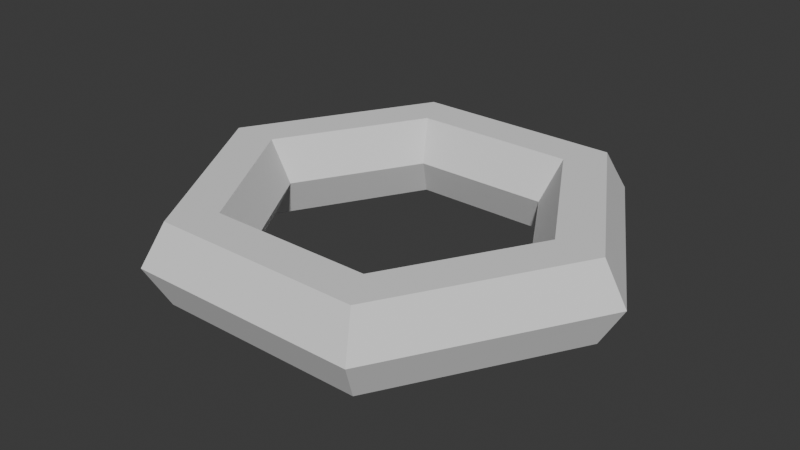 # Source: Tronology_.blend  (saved by Blender 4.5.88; exported with 4.5.12 LTS)
import bpy
from mathutils import Matrix  # noqa: F401  (used for matrix-valued properties, if any)

bpy.ops.wm.read_factory_settings(use_empty=True)
scene = bpy.context.scene
scene.name = 'Scene'

# ---- world
world_world = bpy.data.worlds.new('World'); scene.world = world_world
world_world.use_nodes = True; world_world.node_tree.nodes.clear()
_N = world_world.node_tree.nodes; _L = world_world.node_tree.links
n0 = _N.new('ShaderNodeOutputWorld'); n0.name = 'World Output'; n0.location = (200, 100)
n1 = _N.new('ShaderNodeBackground'); n1.name = 'Background'; n1.location = (-200, 100)
n1.inputs[0].default_value = (0.05088, 0.05088, 0.05088, 1.0)
_L.new(n1.outputs[0], n0.inputs[0])
n0.is_active_output = True
world_world.color = (0.05088, 0.05088, 0.05088)
world_world.sun_shadow_jitter_overblur = 0.0

# ---- meshes
me_torus_001 = bpy.data.meshes.new('Torus.001')
me_torus_001.from_pydata([(1.25, 0.0, 0.0), (1.125, 0.0, 0.2165), (0.875, 0.0, 0.2165), (0.75, 0.0, 3.062e-17), (0.875, 0.0, -0.2165), (1.125, 0.0, -0.2165), (0.625, 1.083, 0.0), (0.5625, 0.9743, 0.2165), (0.4375, 0.7578, 0.2165), (0.375, 0.6495, 3.062e-17), (0.4375, 0.7578, -0.2165), (0.5625, 0.9743, -0.2165), (-0.625, 1.083, 0.0), (-0.5625, 0.9743, 0.2165), (-0.4375, 0.7578, 0.2165), (-0.375, 0.6495, 3.062e-17), (-0.4375, 0.7578, -0.2165), (-0.5625, 0.9743, -0.2165), (-1.25, 1.093e-07, 0.0), (-1.125, 9.835e-08, 0.2165), (-0.875, 7.649e-08, 0.2165), (-0.75, 6.557e-08, 3.062e-17), (-0.875, 7.649e-08, -0.2165), (-1.125, 9.835e-08, -0.2165), (-0.625, -1.083, 0.0), (-0.5625, -0.9743, 0.2165), (-0.4375, -0.7578, 0.2165), (-0.375, -0.6495, 3.062e-17), (-0.4375, -0.7578, -0.2165), (-0.5625, -0.9743, -0.2165), (0.625, -1.083, 0.0), (0.5625, -0.9743, 0.2165), (0.4375, -0.7578, 0.2165), (0.375, -0.6495, 3.062e-17), (0.4375, -0.7578, -0.2165), (0.5625, -0.9743, -0.2165), (-1.042, -0.3608, 0.0), (-0.8333, -0.7217, 0.0), (-0.9375, -0.3248, 0.2165), (-0.75, -0.6495, 0.2165), (-0.7292, -0.2526, 0.2165), (-0.5833, -0.5052, 0.2165), (-0.625, -0.2165, 3.062e-17), (-0.5, -0.433, 3.062e-17), (-0.7292, -0.2526, -0.2165), (-0.5833, -0.5052, -0.2165), (-0.9375, -0.3248, -0.2165), (-0.75, -0.6495, -0.2165), (-0.8333, 0.7217, 0.0), (-1.042, 0.3608, 0.0), (-0.75, 0.6495, 0.2165), (-0.9375, 0.3248, 0.2165), (-0.5833, 0.5052, 0.2165), (-0.7292, 0.2526, 0.2165), (-0.5, 0.433, 3.062e-17), (-0.625, 0.2165, 3.062e-17), (-0.5833, 0.5052, -0.2165), (-0.7292, 0.2526, -0.2165), (-0.75, 0.6495, -0.2165), (-0.9375, 0.3248, -0.2165), (0.2083, 1.083, 0.0), (-0.2083, 1.083, 0.0), (0.1875, 0.9743, 0.2165), (-0.1875, 0.9743, 0.2165), (0.1458, 0.7578, 0.2165), (-0.1458, 0.7578, 0.2165), (0.125, 0.6495, 3.062e-17), (-0.125, 0.6495, 3.062e-17), (0.1458, 0.7578, -0.2165), (-0.1458, 0.7578, -0.2165), (0.1875, 0.9743, -0.2165), (-0.1875, 0.9743, -0.2165), (1.042, 0.3608, 0.0), (0.8333, 0.7217, 0.0), (0.9375, 0.3248, 0.2165), (0.75, 0.6495, 0.2165), (0.7292, 0.2526, 0.2165), (0.5833, 0.5052, 0.2165), (0.625, 0.2165, 3.062e-17), (0.5, 0.433, 3.062e-17), (0.7292, 0.2526, -0.2165), (0.5833, 0.5052, -0.2165), (0.9375, 0.3248, -0.2165), (0.75, 0.6495, -0.2165), (1.042, -0.3608, 0.0), (0.8333, -0.7217, 0.0), (0.9375, -0.3248, 0.2165), (0.75, -0.6495, 0.2165), (0.7292, -0.2526, 0.2165), (0.5833, -0.5052, 0.2165), (0.625, -0.2165, 3.062e-17), (0.5, -0.433, 3.062e-17), (0.7292, -0.2526, -0.2165), (0.5833, -0.5052, -0.2165), (0.9375, -0.3248, -0.2165), (0.75, -0.6495, -0.2165), (-0.2099, -1.083, 0.0), (0.2068, -1.083, 0.0), (-0.1889, -0.9743, 0.2165), (0.1861, -0.9743, 0.2165), (-0.1469, -0.7578, 0.2165), (0.1447, -0.7578, 0.2165), (-0.1259, -0.6495, 3.062e-17), (0.1241, -0.6495, 3.062e-17), (-0.1469, -0.7578, -0.2165), (0.1447, -0.7578, -0.2165), (-0.1889, -0.9743, -0.2165), (0.1861, -0.9743, -0.2165), (1.188, 0.0, -0.1077), (0.5939, 1.029, -0.1077), (-0.5939, 1.029, -0.1077), (-1.188, 1.038e-07, -0.1077), (-0.5939, -1.029, -0.1077), (0.5939, -1.029, -0.1077), (-0.9899, -0.3429, -0.1077), (-0.7919, -0.6858, -0.1077), (-0.7919, 0.6858, -0.1077), (-0.9899, 0.3429, -0.1077), (0.198, 1.029, -0.1077), (-0.198, 1.029, -0.1077), (0.9899, 0.3429, -0.1077), (0.7919, 0.6858, -0.1077), (0.7919, -0.6858, -0.1077), (0.9899, -0.3429, -0.1077), (-0.1995, -1.029, -0.1077), (0.1965, -1.029, -0.1077), (1.188, 0.0, 0.1083), (0.5937, 1.028, 0.1083), (-0.5937, 1.028, 0.1083), (-1.188, 1.038e-07, 0.1083), (-0.5937, -1.028, 0.1083), (0.5937, -1.028, 0.1083), (-0.9896, -0.3428, 0.1083), (-0.7917, -0.6856, 0.1083), (-0.7917, 0.6856, 0.1083), (-0.9896, 0.3428, 0.1083), (0.1979, 1.028, 0.1083), (-0.1979, 1.028, 0.1083), (0.9896, 0.3428, 0.1083), (0.7917, 0.6856, 0.1083), (0.7917, -0.6856, 0.1083), (0.9896, -0.3428, 0.1083), (-0.1994, -1.028, 0.1083), (0.1964, -1.028, 0.1083)], [], [(139, 127, 7, 75), (75, 7, 8, 77), (77, 8, 9, 79), (79, 9, 10, 81), (81, 10, 11, 83), (121, 109, 6, 73), (137, 128, 13, 63), (63, 13, 14, 65), (65, 14, 15, 67), (67, 15, 16, 69), (69, 16, 17, 71), (119, 110, 12, 61), (135, 129, 19, 51), (51, 19, 20, 53), (53, 20, 21, 55), (55, 21, 22, 57), (57, 22, 23, 59), (117, 111, 18, 49), (133, 130, 25, 39), (39, 25, 26, 41), (41, 26, 27, 43), (43, 27, 28, 45), (45, 28, 29, 47), (115, 112, 24, 37), (143, 131, 31, 99), (99, 31, 32, 101), (101, 32, 33, 103), (103, 33, 34, 105), (105, 34, 35, 107), (125, 113, 30, 97), (141, 126, 1, 86), (86, 1, 2, 88), (88, 2, 3, 90), (90, 3, 4, 92), (92, 4, 5, 94), (123, 108, 0, 84), (111, 114, 36, 18), (114, 115, 37, 36), (22, 44, 46, 23), (44, 45, 47, 46), (21, 42, 44, 22), (42, 43, 45, 44), (20, 40, 42, 21), (40, 41, 43, 42), (19, 38, 40, 20), (38, 39, 41, 40), (129, 132, 38, 19), (132, 133, 39, 38), (110, 116, 48, 12), (116, 117, 49, 48), (16, 56, 58, 17), (56, 57, 59, 58), (15, 54, 56, 16), (54, 55, 57, 56), (14, 52, 54, 15), (52, 53, 55, 54), (13, 50, 52, 14), (50, 51, 53, 52), (128, 134, 50, 13), (134, 135, 51, 50), (109, 118, 60, 6), (118, 119, 61, 60), (10, 68, 70, 11), (68, 69, 71, 70), (9, 66, 68, 10), (66, 67, 69, 68), (8, 64, 66, 9), (64, 65, 67, 66), (7, 62, 64, 8), (62, 63, 65, 64), (127, 136, 62, 7), (136, 137, 63, 62), (108, 120, 72, 0), (120, 121, 73, 72), (4, 80, 82, 5), (80, 81, 83, 82), (3, 78, 80, 4), (78, 79, 81, 80), (2, 76, 78, 3), (76, 77, 79, 78), (1, 74, 76, 2), (74, 75, 77, 76), (126, 138, 74, 1), (138, 139, 75, 74), (113, 122, 85, 30), (122, 123, 84, 85), (34, 93, 95, 35), (93, 92, 94, 95), (33, 91, 93, 34), (91, 90, 92, 93), (32, 89, 91, 33), (89, 88, 90, 91), (31, 87, 89, 32), (87, 86, 88, 89), (131, 140, 87, 31), (140, 141, 86, 87), (112, 124, 96, 24), (124, 125, 97, 96), (28, 104, 106, 29), (104, 105, 107, 106), (27, 102, 104, 28), (102, 103, 105, 104), (26, 100, 102, 27), (100, 101, 103, 102), (25, 98, 100, 26), (98, 99, 101, 100), (130, 142, 98, 25), (142, 143, 99, 98), (106, 107, 125, 124), (29, 106, 124, 112), (95, 94, 123, 122), (35, 95, 122, 113), (82, 83, 121, 120), (5, 82, 120, 108), (70, 71, 119, 118), (11, 70, 118, 109), (58, 59, 117, 116), (17, 58, 116, 110), (46, 47, 115, 114), (23, 46, 114, 111), (94, 5, 108, 123), (107, 35, 113, 125), (47, 29, 112, 115), (59, 23, 111, 117), (71, 17, 110, 119), (83, 11, 109, 121), (96, 97, 143, 142), (24, 96, 142, 130), (85, 84, 141, 140), (30, 85, 140, 131), (72, 73, 139, 138), (0, 72, 138, 126), (60, 61, 137, 136), (6, 60, 136, 127), (48, 49, 135, 134), (12, 48, 134, 128), (36, 37, 133, 132), (18, 36, 132, 129), (84, 0, 126, 141), (97, 30, 131, 143), (37, 24, 130, 133), (49, 18, 129, 135), (61, 12, 128, 137), (73, 6, 127, 139)])
_uv = me_torus_001.uv_layers.new(name='UVMap')
_uv.uv.foreach_set('vector', [0.6111, 0.5833, 0.6667, 0.5833, 0.6667, 0.6667, 0.6111, 0.6667, 0.6111, 0.6667, 0.6667, 0.6667, 0.6667, 0.8333, 0.6111, 0.8333, 0.6111, 0.8333, 0.6667, 0.8333, 0.6667, 1.0, 0.6111, 1.0, 0.6111, -1.11e-16, 0.6667, -1.11e-16, 0.6667, 0.1667, 0.6111, 0.1667, 0.6111, 0.1667, 0.6667, 0.1667, 0.6667, 0.3333, 0.6111, 0.3333, 0.6111, 0.4171, 0.6667, 0.4171, 0.6667, 0.5, 0.6111, 0.5, 0.7778, 0.5833, 0.8333, 0.5833, 0.8333, 0.6667, 0.7778, 0.6667, 0.7778, 0.6667, 0.8333, 0.6667, 0.8333, 0.8333, 0.7778, 0.8333, 0.7778, 0.8333, 0.8333, 0.8333, 0.8333, 1.0, 0.7778, 1.0, 0.7778, -1.11e-16, 0.8333, -1.11e-16, 0.8333, 0.1667, 0.7778, 0.1667, 0.7778, 0.1667, 0.8333, 0.1667, 0.8333, 0.3333, 0.7778, 0.3333, 0.7778, 0.4171, 0.8333, 0.4171, 0.8333, 0.5, 0.7778, 0.5, 0.9444, 0.5833, 1.0, 0.5833, 1.0, 0.6667, 0.9444, 0.6667, 0.9444, 0.6667, 1.0, 0.6667, 1.0, 0.8333, 0.9444, 0.8333, 0.9444, 0.8333, 1.0, 0.8333, 1.0, 1.0, 0.9444, 1.0, 0.9444, -1.11e-16, 1.0, -1.11e-16, 1.0, 0.1667, 0.9444, 0.1667, 0.9444, 0.1667, 1.0, 0.1667, 1.0, 0.3333, 0.9444, 0.3333, 0.9444, 0.4171, 1.0, 0.4171, 1.0, 0.5, 0.9444, 0.5, 0.1111, 0.5833, 0.1667, 0.5833, 0.1667, 0.6667, 0.1111, 0.6667, 0.1111, 0.6667, 0.1667, 0.6667, 0.1667, 0.8333, 0.1111, 0.8333, 0.1111, 0.8333, 0.1667, 0.8333, 0.1667, 1.0, 0.1111, 1.0, 0.1111, -1.11e-16, 0.1667, -1.11e-16, 0.1667, 0.1667, 0.1111, 0.1667, 0.1111, 0.1667, 0.1667, 0.1667, 0.1667, 0.3333, 0.1111, 0.3333, 0.1111, 0.4171, 0.1667, 0.4171, 0.1667, 0.5, 0.1111, 0.5, 0.2776, 0.5833, 0.3333, 0.5833, 0.3333, 0.6667, 0.2776, 0.6667, 0.2776, 0.6667, 0.3333, 0.6667, 0.3333, 0.8333, 0.2776, 0.8333, 0.2776, 0.8333, 0.3333, 0.8333, 0.3333, 1.0, 0.2776, 1.0, 0.2776, -1.11e-16, 0.3333, -1.11e-16, 0.3333, 0.1667, 0.2776, 0.1667, 0.2776, 0.1667, 0.3333, 0.1667, 0.3333, 0.3333, 0.2776, 0.3333, 0.2776, 0.4171, 0.3333, 0.4171, 0.3333, 0.5, 0.2776, 0.5, 0.4444, 0.5833, 0.5, 0.5833, 0.5, 0.6667, 0.4444, 0.6667, 0.4444, 0.6667, 0.5, 0.6667, 0.5, 0.8333, 0.4444, 0.8333, 0.4444, 0.8333, 0.5, 0.8333, 0.5, 1.0, 0.4444, 1.0, 0.4444, -1.11e-16, 0.5, -1.11e-16, 0.5, 0.1667, 0.4444, 0.1667, 0.4444, 0.1667, 0.5, 0.1667, 0.5, 0.3333, 0.4444, 0.3333, 0.4444, 0.4171, 0.5, 0.4171, 0.5, 0.5, 0.4444, 0.5, -1.11e-16, 0.4171, 0.05556, 0.4171, 0.05556, 0.5, -1.11e-16, 0.5, 0.05556, 0.4171, 0.1111, 0.4171, 0.1111, 0.5, 0.05556, 0.5, -1.11e-16, 0.1667, 0.05556, 0.1667, 0.05556, 0.3333, -1.11e-16, 0.3333, 0.05556, 0.1667, 0.1111, 0.1667, 0.1111, 0.3333, 0.05556, 0.3333, -1.11e-16, -1.11e-16, 0.05556, -1.11e-16, 0.05556, 0.1667, -1.11e-16, 0.1667, 0.05556, -1.11e-16, 0.1111, -1.11e-16, 0.1111, 0.1667, 0.05556, 0.1667, -1.11e-16, 0.8333, 0.05556, 0.8333, 0.05556, 1.0, -1.11e-16, 1.0, 0.05556, 0.8333, 0.1111, 0.8333, 0.1111, 1.0, 0.05556, 1.0, -1.11e-16, 0.6667, 0.05556, 0.6667, 0.05556, 0.8333, -1.11e-16, 0.8333, 0.05556, 0.6667, 0.1111, 0.6667, 0.1111, 0.8333, 0.05556, 0.8333, -1.11e-16, 0.5833, 0.05556, 0.5833, 0.05556, 0.6667, -1.11e-16, 0.6667, 0.05556, 0.5833, 0.1111, 0.5833, 0.1111, 0.6667, 0.05556, 0.6667, 0.8333, 0.4171, 0.8889, 0.4171, 0.8889, 0.5, 0.8333, 0.5, 0.8889, 0.4171, 0.9444, 0.4171, 0.9444, 0.5, 0.8889, 0.5, 0.8333, 0.1667, 0.8889, 0.1667, 0.8889, 0.3333, 0.8333, 0.3333, 0.8889, 0.1667, 0.9444, 0.1667, 0.9444, 0.3333, 0.8889, 0.3333, 0.8333, -1.11e-16, 0.8889, -1.11e-16, 0.8889, 0.1667, 0.8333, 0.1667, 0.8889, -1.11e-16, 0.9444, -1.11e-16, 0.9444, 0.1667, 0.8889, 0.1667, 0.8333, 0.8333, 0.8889, 0.8333, 0.8889, 1.0, 0.8333, 1.0, 0.8889, 0.8333, 0.9444, 0.8333, 0.9444, 1.0, 0.8889, 1.0, 0.8333, 0.6667, 0.8889, 0.6667, 0.8889, 0.8333, 0.8333, 0.8333, 0.8889, 0.6667, 0.9444, 0.6667, 0.9444, 0.8333, 0.8889, 0.8333, 0.8333, 0.5833, 0.8889, 0.5833, 0.8889, 0.6667, 0.8333, 0.6667, 0.8889, 0.5833, 0.9444, 0.5833, 0.9444, 0.6667, 0.8889, 0.6667, 0.6667, 0.4171, 0.7222, 0.4171, 0.7222, 0.5, 0.6667, 0.5, 0.7222, 0.4171, 0.7778, 0.4171, 0.7778, 0.5, 0.7222, 0.5, 0.6667, 0.1667, 0.7222, 0.1667, 0.7222, 0.3333, 0.6667, 0.3333, 0.7222, 0.1667, 0.7778, 0.1667, 0.7778, 0.3333, 0.7222, 0.3333, 0.6667, -1.11e-16, 0.7222, -1.11e-16, 0.7222, 0.1667, 0.6667, 0.1667, 0.7222, -1.11e-16, 0.7778, -1.11e-16, 0.7778, 0.1667, 0.7222, 0.1667, 0.6667, 0.8333, 0.7222, 0.8333, 0.7222, 1.0, 0.6667, 1.0, 0.7222, 0.8333, 0.7778, 0.8333, 0.7778, 1.0, 0.7222, 1.0, 0.6667, 0.6667, 0.7222, 0.6667, 0.7222, 0.8333, 0.6667, 0.8333, 0.7222, 0.6667, 0.7778, 0.6667, 0.7778, 0.8333, 0.7222, 0.8333, 0.6667, 0.5833, 0.7222, 0.5833, 0.7222, 0.6667, 0.6667, 0.6667, 0.7222, 0.5833, 0.7778, 0.5833, 0.7778, 0.6667, 0.7222, 0.6667, 0.5, 0.4171, 0.5556, 0.4171, 0.5556, 0.5, 0.5, 0.5, 0.5556, 0.4171, 0.6111, 0.4171, 0.6111, 0.5, 0.5556, 0.5, 0.5, 0.1667, 0.5556, 0.1667, 0.5556, 0.3333, 0.5, 0.3333, 0.5556, 0.1667, 0.6111, 0.1667, 0.6111, 0.3333, 0.5556, 0.3333, 0.5, -1.11e-16, 0.5556, -1.11e-16, 0.5556, 0.1667, 0.5, 0.1667, 0.5556, -1.11e-16, 0.6111, -1.11e-16, 0.6111, 0.1667, 0.5556, 0.1667, 0.5, 0.8333, 0.5556, 0.8333, 0.5556, 1.0, 0.5, 1.0, 0.5556, 0.8333, 0.6111, 0.8333, 0.6111, 1.0, 0.5556, 1.0, 0.5, 0.6667, 0.5556, 0.6667, 0.5556, 0.8333, 0.5, 0.8333, 0.5556, 0.6667, 0.6111, 0.6667, 0.6111, 0.8333, 0.5556, 0.8333, 0.5, 0.5833, 0.5556, 0.5833, 0.5556, 0.6667, 0.5, 0.6667, 0.5556, 0.5833, 0.6111, 0.5833, 0.6111, 0.6667, 0.5556, 0.6667, 0.3333, 0.4171, 0.3889, 0.4171, 0.3889, 0.5, 0.3333, 0.5, 0.3889, 0.4171, 0.4444, 0.4171, 0.4444, 0.5, 0.3889, 0.5, 0.3333, 0.1667, 0.3889, 0.1667, 0.3889, 0.3333, 0.3333, 0.3333, 0.3889, 0.1667, 0.4444, 0.1667, 0.4444, 0.3333, 0.3889, 0.3333, 0.3333, -1.11e-16, 0.3889, -1.11e-16, 0.3889, 0.1667, 0.3333, 0.1667, 0.3889, -1.11e-16, 0.4444, -1.11e-16, 0.4444, 0.1667, 0.3889, 0.1667, 0.3333, 0.8333, 0.3889, 0.8333, 0.3889, 1.0, 0.3333, 1.0, 0.3889, 0.8333, 0.4444, 0.8333, 0.4444, 1.0, 0.3889, 1.0, 0.3333, 0.6667, 0.3889, 0.6667, 0.3889, 0.8333, 0.3333, 0.8333, 0.3889, 0.6667, 0.4444, 0.6667, 0.4444, 0.8333, 0.3889, 0.8333, 0.3333, 0.5833, 0.3889, 0.5833, 0.3889, 0.6667, 0.3333, 0.6667, 0.3889, 0.5833, 0.4444, 0.5833, 0.4444, 0.6667, 0.3889, 0.6667, 0.1667, 0.4171, 0.222, 0.4171, 0.222, 0.5, 0.1667, 0.5, 0.222, 0.4171, 0.2776, 0.4171, 0.2776, 0.5, 0.222, 0.5, 0.1667, 0.1667, 0.222, 0.1667, 0.222, 0.3333, 0.1667, 0.3333, 0.222, 0.1667, 0.2776, 0.1667, 0.2776, 0.3333, 0.222, 0.3333, 0.1667, -1.11e-16, 0.222, -1.11e-16, 0.222, 0.1667, 0.1667, 0.1667, 0.222, -1.11e-16, 0.2776, -1.11e-16, 0.2776, 0.1667, 0.222, 0.1667, 0.1667, 0.8333, 0.222, 0.8333, 0.222, 1.0, 0.1667, 1.0, 0.222, 0.8333, 0.2776, 0.8333, 0.2776, 1.0, 0.222, 1.0, 0.1667, 0.6667, 0.222, 0.6667, 0.222, 0.8333, 0.1667, 0.8333, 0.222, 0.6667, 0.2776, 0.6667, 0.2776, 0.8333, 0.222, 0.8333, 0.1667, 0.5833, 0.222, 0.5833, 0.222, 0.6667, 0.1667, 0.6667, 0.222, 0.5833, 0.2776, 0.5833, 0.2776, 0.6667, 0.222, 0.6667, 0.222, 0.3333, 0.2776, 0.3333, 0.2776, 0.4171, 0.222, 0.4171, 0.1667, 0.3333, 0.222, 0.3333, 0.222, 0.4171, 0.1667, 0.4171, 0.3889, 0.3333, 0.4444, 0.3333, 0.4444, 0.4171, 0.3889, 0.4171, 0.3333, 0.3333, 0.3889, 0.3333, 0.3889, 0.4171, 0.3333, 0.4171, 0.5556, 0.3333, 0.6111, 0.3333, 0.6111, 0.4171, 0.5556, 0.4171, 0.5, 0.3333, 0.5556, 0.3333, 0.5556, 0.4171, 0.5, 0.4171, 0.7222, 0.3333, 0.7778, 0.3333, 0.7778, 0.4171, 0.7222, 0.4171, 0.6667, 0.3333, 0.7222, 0.3333, 0.7222, 0.4171, 0.6667, 0.4171, 0.8889, 0.3333, 0.9444, 0.3333, 0.9444, 0.4171, 0.8889, 0.4171, 0.8333, 0.3333, 0.8889, 0.3333, 0.8889, 0.4171, 0.8333, 0.4171, 0.05556, 0.3333, 0.1111, 0.3333, 0.1111, 0.4171, 0.05556, 0.4171, -1.11e-16, 0.3333, 0.05556, 0.3333, 0.05556, 0.4171, -1.11e-16, 0.4171, 0.4444, 0.3333, 0.5, 0.3333, 0.5, 0.4171, 0.4444, 0.4171, 0.2776, 0.3333, 0.3333, 0.3333, 0.3333, 0.4171, 0.2776, 0.4171, 0.1111, 0.3333, 0.1667, 0.3333, 0.1667, 0.4171, 0.1111, 0.4171, 0.9444, 0.3333, 1.0, 0.3333, 1.0, 0.4171, 0.9444, 0.4171, 0.7778, 0.3333, 0.8333, 0.3333, 0.8333, 0.4171, 0.7778, 0.4171, 0.6111, 0.3333, 0.6667, 0.3333, 0.6667, 0.4171, 0.6111, 0.4171, 0.222, 0.5, 0.2776, 0.5, 0.2776, 0.5833, 0.222, 0.5833, 0.1667, 0.5, 0.222, 0.5, 0.222, 0.5833, 0.1667, 0.5833, 0.3889, 0.5, 0.4444, 0.5, 0.4444, 0.5833, 0.3889, 0.5833, 0.3333, 0.5, 0.3889, 0.5, 0.3889, 0.5833, 0.3333, 0.5833, 0.5556, 0.5, 0.6111, 0.5, 0.6111, 0.5833, 0.5556, 0.5833, 0.5, 0.5, 0.5556, 0.5, 0.5556, 0.5833, 0.5, 0.5833, 0.7222, 0.5, 0.7778, 0.5, 0.7778, 0.5833, 0.7222, 0.5833, 0.6667, 0.5, 0.7222, 0.5, 0.7222, 0.5833, 0.6667, 0.5833, 0.8889, 0.5, 0.9444, 0.5, 0.9444, 0.5833, 0.8889, 0.5833, 0.8333, 0.5, 0.8889, 0.5, 0.8889, 0.5833, 0.8333, 0.5833, 0.05556, 0.5, 0.1111, 0.5, 0.1111, 0.5833, 0.05556, 0.5833, -1.11e-16, 0.5, 0.05556, 0.5, 0.05556, 0.5833, -1.11e-16, 0.5833, 0.4444, 0.5, 0.5, 0.5, 0.5, 0.5833, 0.4444, 0.5833, 0.2776, 0.5, 0.3333, 0.5, 0.3333, 0.5833, 0.2776, 0.5833, 0.1111, 0.5, 0.1667, 0.5, 0.1667, 0.5833, 0.1111, 0.5833, 0.9444, 0.5, 1.0, 0.5, 1.0, 0.5833, 0.9444, 0.5833, 0.7778, 0.5, 0.8333, 0.5, 0.8333, 0.5833, 0.7778, 0.5833, 0.6111, 0.5, 0.6667, 0.5, 0.6667, 0.5833, 0.6111, 0.5833])
me_torus_001.update()

# ---- objects
ob_torus = bpy.data.objects.new('Torus', me_torus_001)

# ---- transforms, parenting, visibility, modifiers, constraints
ob_torus.location = (0.0, 0.0, 0.0)

# ---- collection membership
scene.collection.objects.link(ob_torus)

# ---- scene / render settings (as saved in the file)
scene.frame_start = 1; scene.frame_end = 250; scene.frame_set(1)
scene.render.engine = 'BLENDER_EEVEE_NEXT'
bpy.context.view_layer.update()

# ---- added for rendering (the .blend has no active camera and no usable light): camera, sun
cam_auto = bpy.data.cameras.new('AutoCamera')
cam_auto.lens = 50.0
cam_auto.sensor_width = 36.0
cam_auto.clip_end = 1000.0
ob_auto_camera = bpy.data.objects.new('AutoCamera', cam_auto)
scene.collection.objects.link(ob_auto_camera)
ob_auto_camera.location = (3.08601, -3.70321, 2.46881)
ob_auto_camera.rotation_euler = (1.09748, -7.21219e-08, 0.694738)
scene.camera = ob_auto_camera
light_auto_sun = bpy.data.lights.new('AutoSun', 'SUN')
light_auto_sun.energy = 3.0
light_auto_sun.angle = 0.0523599
ob_auto_sun = bpy.data.objects.new('AutoSun', light_auto_sun)
scene.collection.objects.link(ob_auto_sun)
ob_auto_sun.rotation_euler = (0.872665, 0.174533, 0.523599)
bpy.context.view_layer.update()
